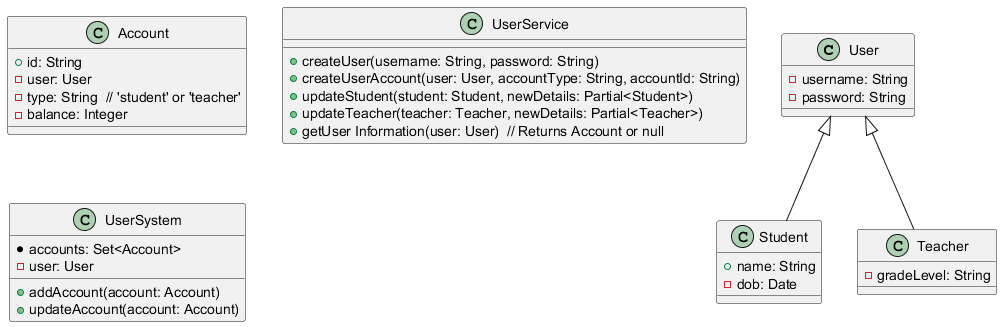

The diagram above was rendered by PlantUML. Its source (embedded in the PNG):
@startuml
class User {
    - username: String
    - password: String
}

class Account {
    + id: String
    - user: User
    - type: String  // 'student' or 'teacher'
    - balance: Integer
}

class Student extends User {
    + name: String
    - dob: Date
}

class Teacher extends User {
    - gradeLevel: String
}

class UserService {
    + createUser(username: String, password: String)
    + createUserAccount(user: User, accountType: String, accountId: String)
    + updateStudent(student: Student, newDetails: Partial<Student>)
    + updateTeacher(teacher: Teacher, newDetails: Partial<Teacher>)
    + getUser Information(user: User)  // Returns Account or null
}

class UserSystem {
    * accounts: Set<Account>
    - user: User
    + addAccount(account: Account)
    + updateAccount(account: Account)
}
@enduml